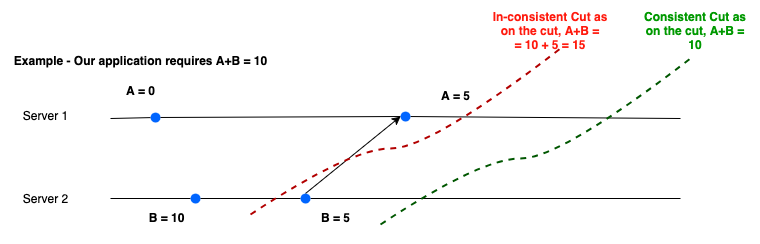

The diagram above was exported from draw.io. Its source (the exported page's mxGraphModel, read from the mxfile embedded in the PNG):
<mxGraphModel dx="1018" dy="574" grid="1" gridSize="10" guides="1" tooltips="1" connect="1" arrows="1" fold="1" page="1" pageScale="1" pageWidth="850" pageHeight="1100" math="0" shadow="0">
  <root>
    <mxCell id="0" />
    <mxCell id="1" parent="0" />
    <mxCell id="mhGW7AJMMeZFx_AsQDeF-1" value="" style="endArrow=none;html=1;rounded=0;" edge="1" parent="1" source="mhGW7AJMMeZFx_AsQDeF-7">
      <mxGeometry width="50" height="50" relative="1" as="geometry">
        <mxPoint x="210" y="300" as="sourcePoint" />
        <mxPoint x="780" y="300" as="targetPoint" />
      </mxGeometry>
    </mxCell>
    <mxCell id="mhGW7AJMMeZFx_AsQDeF-2" value="" style="endArrow=none;html=1;rounded=0;" edge="1" parent="1" source="mhGW7AJMMeZFx_AsQDeF-8">
      <mxGeometry width="50" height="50" relative="1" as="geometry">
        <mxPoint x="120" y="380" as="sourcePoint" />
        <mxPoint x="780" y="380" as="targetPoint" />
      </mxGeometry>
    </mxCell>
    <mxCell id="mhGW7AJMMeZFx_AsQDeF-3" value="Server 1" style="text;html=1;align=center;verticalAlign=middle;resizable=0;points=[];autosize=1;strokeColor=none;fillColor=none;" vertex="1" parent="1">
      <mxGeometry x="110" y="283" width="70" height="30" as="geometry" />
    </mxCell>
    <mxCell id="mhGW7AJMMeZFx_AsQDeF-4" value="&lt;div&gt;Server 2&lt;/div&gt;" style="text;html=1;align=center;verticalAlign=middle;resizable=0;points=[];autosize=1;strokeColor=none;fillColor=none;" vertex="1" parent="1">
      <mxGeometry x="110" y="366" width="70" height="30" as="geometry" />
    </mxCell>
    <mxCell id="mhGW7AJMMeZFx_AsQDeF-5" value="" style="endArrow=classic;html=1;rounded=0;entryX=0;entryY=0.5;entryDx=0;entryDy=0;exitX=0.5;exitY=0;exitDx=0;exitDy=0;" edge="1" parent="1" source="mhGW7AJMMeZFx_AsQDeF-8" target="mhGW7AJMMeZFx_AsQDeF-7">
      <mxGeometry width="50" height="50" relative="1" as="geometry">
        <mxPoint x="360" y="300" as="sourcePoint" />
        <mxPoint x="440" y="380" as="targetPoint" />
      </mxGeometry>
    </mxCell>
    <mxCell id="mhGW7AJMMeZFx_AsQDeF-10" value="" style="endArrow=none;html=1;rounded=0;" edge="1" parent="1" target="mhGW7AJMMeZFx_AsQDeF-11">
      <mxGeometry width="50" height="50" relative="1" as="geometry">
        <mxPoint x="210" y="380" as="sourcePoint" />
        <mxPoint x="620" y="380" as="targetPoint" />
      </mxGeometry>
    </mxCell>
    <mxCell id="mhGW7AJMMeZFx_AsQDeF-11" value="" style="shape=ellipse;fillColor=#0065FF;strokeColor=none;html=1;sketch=0;" vertex="1" parent="1">
      <mxGeometry x="290" y="375" width="10" height="10" as="geometry" />
    </mxCell>
    <mxCell id="mhGW7AJMMeZFx_AsQDeF-14" value="" style="endArrow=none;html=1;rounded=0;" edge="1" parent="1" target="mhGW7AJMMeZFx_AsQDeF-15">
      <mxGeometry width="50" height="50" relative="1" as="geometry">
        <mxPoint x="210" y="300" as="sourcePoint" />
        <mxPoint x="630" y="300" as="targetPoint" />
      </mxGeometry>
    </mxCell>
    <mxCell id="mhGW7AJMMeZFx_AsQDeF-15" value="" style="shape=ellipse;fillColor=#0065FF;strokeColor=none;html=1;sketch=0;" vertex="1" parent="1">
      <mxGeometry x="250" y="294" width="10" height="10" as="geometry" />
    </mxCell>
    <mxCell id="mhGW7AJMMeZFx_AsQDeF-40" value="" style="endArrow=none;html=1;rounded=0;" edge="1" parent="1" source="mhGW7AJMMeZFx_AsQDeF-15" target="mhGW7AJMMeZFx_AsQDeF-7">
      <mxGeometry width="50" height="50" relative="1" as="geometry">
        <mxPoint x="260" y="299" as="sourcePoint" />
        <mxPoint x="780" y="300" as="targetPoint" />
      </mxGeometry>
    </mxCell>
    <mxCell id="mhGW7AJMMeZFx_AsQDeF-7" value="" style="shape=ellipse;fillColor=#0065FF;strokeColor=none;html=1;sketch=0;" vertex="1" parent="1">
      <mxGeometry x="500" y="293" width="10" height="10" as="geometry" />
    </mxCell>
    <mxCell id="mhGW7AJMMeZFx_AsQDeF-42" value="" style="endArrow=none;html=1;rounded=0;" edge="1" parent="1" source="mhGW7AJMMeZFx_AsQDeF-11" target="mhGW7AJMMeZFx_AsQDeF-8">
      <mxGeometry width="50" height="50" relative="1" as="geometry">
        <mxPoint x="300" y="380" as="sourcePoint" />
        <mxPoint x="780" y="380" as="targetPoint" />
      </mxGeometry>
    </mxCell>
    <mxCell id="mhGW7AJMMeZFx_AsQDeF-8" value="" style="shape=ellipse;fillColor=#0065FF;strokeColor=none;html=1;sketch=0;" vertex="1" parent="1">
      <mxGeometry x="400" y="375" width="10" height="10" as="geometry" />
    </mxCell>
    <mxCell id="mhGW7AJMMeZFx_AsQDeF-44" value="A = 0" style="text;html=1;align=center;verticalAlign=middle;resizable=0;points=[];autosize=1;strokeColor=none;fillColor=none;fontStyle=1" vertex="1" parent="1">
      <mxGeometry x="215" y="258" width="50" height="30" as="geometry" />
    </mxCell>
    <mxCell id="mhGW7AJMMeZFx_AsQDeF-45" value="B = 10" style="text;html=1;align=center;verticalAlign=middle;resizable=0;points=[];autosize=1;strokeColor=none;fillColor=none;fontStyle=1" vertex="1" parent="1">
      <mxGeometry x="236" y="385" width="60" height="30" as="geometry" />
    </mxCell>
    <mxCell id="mhGW7AJMMeZFx_AsQDeF-46" value="Example - Our application requires A+B = 10" style="text;html=1;align=center;verticalAlign=middle;resizable=0;points=[];autosize=1;strokeColor=none;fillColor=none;fontStyle=1" vertex="1" parent="1">
      <mxGeometry x="110" y="228" width="260" height="30" as="geometry" />
    </mxCell>
    <mxCell id="mhGW7AJMMeZFx_AsQDeF-47" value="B = 5" style="text;html=1;align=center;verticalAlign=middle;resizable=0;points=[];autosize=1;strokeColor=none;fillColor=none;fontStyle=1" vertex="1" parent="1">
      <mxGeometry x="410" y="385" width="50" height="30" as="geometry" />
    </mxCell>
    <mxCell id="mhGW7AJMMeZFx_AsQDeF-48" value="A = 5" style="text;html=1;align=center;verticalAlign=middle;resizable=0;points=[];autosize=1;strokeColor=none;fillColor=none;fontStyle=1" vertex="1" parent="1">
      <mxGeometry x="530" y="263" width="50" height="30" as="geometry" />
    </mxCell>
    <mxCell id="mhGW7AJMMeZFx_AsQDeF-51" value="" style="endArrow=none;html=1;strokeWidth=2;rounded=0;curved=1;fillColor=#e51400;strokeColor=#B20000;dashed=1;" edge="1" parent="1">
      <mxGeometry width="50" height="50" relative="1" as="geometry">
        <mxPoint x="350" y="396" as="sourcePoint" />
        <mxPoint x="660" y="230" as="targetPoint" />
        <Array as="points">
          <mxPoint x="450" y="330" />
          <mxPoint x="530" y="330" />
        </Array>
      </mxGeometry>
    </mxCell>
    <mxCell id="mhGW7AJMMeZFx_AsQDeF-52" value="&lt;span style=&quot;color: light-dark(rgb(255, 26, 14), rgb(237, 237, 237));&quot;&gt;In-consistent Cut as on the cut, A+B = &lt;br&gt;= 10 + 5 = 15&lt;/span&gt;" style="text;html=1;align=center;verticalAlign=middle;whiteSpace=wrap;rounded=0;fontStyle=1;" vertex="1" parent="1">
      <mxGeometry x="590" y="198" width="120" height="30" as="geometry" />
    </mxCell>
    <mxCell id="mhGW7AJMMeZFx_AsQDeF-53" value="" style="endArrow=none;html=1;strokeWidth=2;rounded=0;curved=1;fillColor=#008a00;strokeColor=#005700;dashed=1;" edge="1" parent="1">
      <mxGeometry width="50" height="50" relative="1" as="geometry">
        <mxPoint x="480" y="406" as="sourcePoint" />
        <mxPoint x="790" y="240" as="targetPoint" />
        <Array as="points">
          <mxPoint x="580" y="340" />
          <mxPoint x="660" y="340" />
        </Array>
      </mxGeometry>
    </mxCell>
    <mxCell id="mhGW7AJMMeZFx_AsQDeF-54" value="&lt;span style=&quot;color: rgb(0, 153, 0);&quot;&gt;Consistent Cut as on the cut, A+B = 10&lt;/span&gt;" style="text;html=1;align=center;verticalAlign=middle;whiteSpace=wrap;rounded=0;fontStyle=1;" vertex="1" parent="1">
      <mxGeometry x="740" y="198" width="110" height="30" as="geometry" />
    </mxCell>
  </root>
</mxGraphModel>